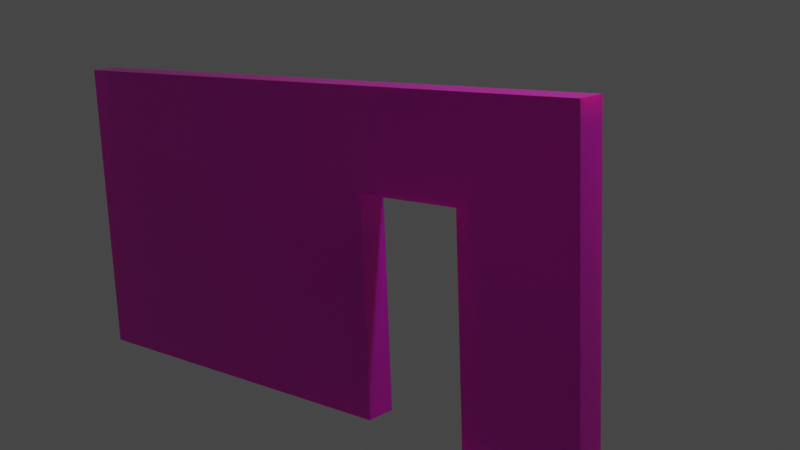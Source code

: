 # Source: BrickWallDoorway.blend  (saved by Blender 2.91.10; exported with 4.5.12 LTS)
import bpy
from mathutils import Matrix  # noqa: F401  (used for matrix-valued properties, if any)

bpy.ops.wm.read_factory_settings(use_empty=True)
scene = bpy.context.scene
scene.name = 'Scene'

# ---- collections
col_collection = bpy.data.collections.new('Collection'); scene.collection.children.link(col_collection)

# ---- images (referenced by path relative to the original .blend; pixels are not part of the script)
import os
ASSET_DIR = os.environ.get("B2B_ASSET_DIR", "")  # directory of the original .blend (textures are referenced by path, not embedded)
HERE = os.path.dirname(os.path.abspath(__file__))  # packed textures are extracted next to this script under _unpacked/

def load_image(name, relpath, width, height, colorspace="sRGB"):
    """Load a texture the original file referenced (path relative to the .blend, or extracted next to this script)."""
    p = next((c for c in (os.path.join(HERE, relpath), os.path.join(ASSET_DIR, relpath)) if relpath and os.path.exists(c)), "")
    if p:
        img = bpy.data.images.load(p, check_existing=True)
        img.name = name
    else:  # same state as the original file: an image datablock whose file is absent (Cycles renders it pink)
        img = bpy.data.images.new(name, width, height)
        img.source = "FILE"
        img.filepath = "//" + (relpath or name)
    img.colorspace_settings.name = colorspace
    return img
img_bricks051_1k_color_jpg_001 = load_image('Bricks051_1K_Color.jpg.001', 'Bricks051_1K_Color.jpg', 1024, 1024, 'sRGB')
img_bricks051_1k_roughness_jpg = load_image('Bricks051_1K_Roughness.jpg', 'Bricks051_1K_Roughness.jpg', 1024, 1024, 'sRGB')
img_bricks051_1k_displacement_jpg = load_image('Bricks051_1K_Displacement.jpg', 'Bricks051_1K_Displacement.jpg', 1024, 1024, 'sRGB')

# ---- materials (node trees are filled in below, after node groups)
mat_material_001 = bpy.data.materials.new('Material.001')
mat_material_001.use_transparent_shadow = False

# ---- material node trees
mat_material_001.use_nodes = True; mat_material_001.node_tree.nodes.clear()
_N = mat_material_001.node_tree.nodes; _L = mat_material_001.node_tree.links
n0 = _N.new('ShaderNodeBsdfPrincipled'); n0.name = 'Principled BSDF'; n0.location = (10, 300)
n0.distribution = 'GGX'
n0.subsurface_method = 'BURLEY'
n0.inputs[3].default_value = 1.45
n0.inputs[8].default_value = 1.0
n0.inputs[10].default_value = 0.2637
n0.inputs[18].default_value = 0.5714
n0.inputs[20].default_value = 0.5575
n0.inputs[27].default_value = (0.0, 0.0, 0.0, 1.0)
n0.inputs[28].default_value = 1.0
n1 = _N.new('ShaderNodeTexImage'); n1.name = 'Image Texture'; n1.location = (-280, 280)
n1.image = img_bricks051_1k_color_jpg_001
n2 = _N.new('ShaderNodeTexCoord'); n2.name = 'Texture Coordinate'; n2.location = (-711, 298)
n3 = _N.new('ShaderNodeTexImage'); n3.name = 'Image Texture.001'; n3.location = (-299, -66)
n3.image = img_bricks051_1k_roughness_jpg
n4 = _N.new('ShaderNodeTexImage'); n4.name = 'Image Texture.002'; n4.location = (348, -89)
n4.image = img_bricks051_1k_displacement_jpg
n5 = _N.new('ShaderNodeOutputMaterial'); n5.name = 'Material Output'; n5.location = (771, 253)
n6 = _N.new('ShaderNodeMapping'); n6.name = 'Mapping'; n6.location = (-479, 406)
n6.inputs[3].default_value = (1.6, 1.2, 1.0)
n7 = _N.new('ShaderNodeMix'); n7.name = 'Mix'; n7.location = (-160, 180)
n7.data_type = 'RGBA'
n7.inputs[0].default_value = 0.2637
n7.inputs[7].default_value = (0.8, 0.06767, 0.05726, 1.0)
_L.new(n0.outputs[0], n5.inputs[0])
_L.new(n2.outputs[1], n0.inputs[9])
_L.new(n2.outputs[2], n6.inputs[0])
_L.new(n6.outputs[0], n1.inputs[0])
_L.new(n6.outputs[0], n3.inputs[0])
_L.new(n6.outputs[0], n4.inputs[0])
_L.new(n3.outputs[0], n0.inputs[2])
_L.new(n4.outputs[0], n5.inputs[2])
_L.new(n1.outputs[0], n7.inputs[6])
_L.new(n7.outputs[2], n0.inputs[0])
n5.is_active_output = True

# ---- world
world_world = bpy.data.worlds.new('World'); scene.world = world_world
world_world.use_nodes = True; world_world.node_tree.nodes.clear()
_N = world_world.node_tree.nodes; _L = world_world.node_tree.links
n0 = _N.new('ShaderNodeOutputWorld'); n0.name = 'World Output'; n0.location = (300, 300)
n1 = _N.new('ShaderNodeBackground'); n1.name = 'Background'; n1.location = (10, 300)
n1.inputs[0].default_value = (0.05088, 0.05088, 0.05088, 1.0)
_L.new(n1.outputs[0], n0.inputs[0])
n0.is_active_output = True
world_world.color = (0.05088, 0.05088, 0.05088)
world_world.use_sun_shadow = False
world_world.sun_shadow_jitter_overblur = 0.0

# ---- cameras
cam_camera = bpy.data.cameras.new('Camera')
cam_camera.clip_end = 100.0
cam_camera.ortho_scale = 7.314

# ---- lights
light_light = bpy.data.lights.new('Light', 'POINT')
light_light.transmission_factor = 0.0
light_light.energy = 1000.0
light_light.shadow_soft_size = 0.1
light_light.shadow_maximum_resolution = 0.006
light_light.use_absolute_resolution = True

# ---- meshes
me_cube_001 = bpy.data.meshes.new('Cube.001')
me_cube_001.from_pydata([(-1.0, -1.0, -1.0), (-1.0, -1.0, 1.0), (-1.0, 1.0, -1.0), (-1.0, 1.0, 1.0), (1.0, -1.0, -1.0), (1.0, -1.0, 1.0), (1.0, 1.0, -1.0), (1.0, 1.0, 1.0), (0.2665, -1.0, -1.0), (0.2665, 1.0, -1.0), (0.2665, -1.0, 0.3821), (0.2665, 1.0, 0.3821), (0.6165, -1.0, -1.0), (0.6165, 1.0, -1.0), (0.6165, 1.0, 0.3821), (0.6165, -1.0, 0.3821)], [], [(0, 1, 3, 2), (6, 7, 5, 4), (7, 3, 1, 5), (10, 8, 9, 11), (13, 12, 15, 14), (11, 14, 15, 10), (9, 2, 3, 7, 6, 13, 14, 11), (12, 4, 5, 1, 0, 8, 10, 15), (6, 4, 12, 13), (0, 2, 9, 8)])
_uv = me_cube_001.uv_layers.new(name='UVMap')
_uv.uv.foreach_set('vector', [0.1435, 0.0001001, 0.1435, 0.9999, 9.998e-05, 0.9999, 0.0001001, 9.998e-05, 9.998e-05, 0.9999, 0.0001001, 9.998e-05, 0.2272, 0.0001001, 0.2272, 0.9999, 9.998e-05, 0.0001003, 0.9999, 9.998e-05, 0.9999, 0.1337, 0.0001001, 0.1337, 0.2174, 8.312e-05, 0.2174, 0.691, 8.312e-05, 0.691, 8.324e-05, 8.321e-05, 8.321e-05, 8.312e-05, 0.1928, 8.312e-05, 0.1928, 0.691, 8.312e-05, 0.691, 1.0, 4.183e-05, 1.0, 0.175, 4.183e-05, 0.175, 4.186e-05, 4.185e-05, 0.3668, 0.0001, 0.9999, 0.0001001, 0.9999, 0.9999, 9.998e-05, 0.9999, 0.0001001, 9.998e-05, 0.1918, 0.0001, 0.1918, 0.691, 0.3668, 0.691, 0.1918, 0.9999, 9.998e-05, 0.9999, 0.0001001, 9.998e-05, 0.9999, 0.0001001, 0.9999, 0.9999, 0.3668, 0.9999, 0.3668, 0.309, 0.1918, 0.309, 0.375, 0.5, 0.375, 0.75, 0.3271, 0.75, 0.3271, 0.5, 0.125, 0.75, 0.125, 0.5, 0.2833, 0.5, 0.2833, 0.75])
me_cube_001.materials.append(mat_material_001)
me_cube_001.use_remesh_fix_poles = True
me_cube_001.use_remesh_preserve_attributes = False
me_cube_001.use_mirror_vertex_groups = False
me_cube_001.update()

# ---- objects
ob_light = bpy.data.objects.new('Light', light_light)
ob_camera = bpy.data.objects.new('Camera', cam_camera)
ob_cube = bpy.data.objects.new('Cube', me_cube_001)

# ---- transforms, parenting, visibility, modifiers, constraints
ob_light.location = (4.076, 1.005, 5.904)
ob_light.rotation_euler = (0.6503, 0.05522, 1.866)
ob_light.lock_rotations_4d = False
ob_light.empty_display_type = 'ARROWS'
ob_light.color = (0.0, 0.0, 0.0, 0.0)
ob_light.lineart.crease_threshold = 0.0
ob_camera.location = (7.359, -6.986, 2.503)
ob_camera.rotation_euler = (1.341, 0.03591, 0.7196)
ob_camera.lock_rotations_4d = False
ob_camera.empty_display_type = 'ARROWS'
ob_camera.color = (0.0, 0.0, 0.0, 0.0)
ob_camera.display_type = 'WIRE'
ob_camera.lineart.crease_threshold = 0.0
ob_cube.location = (0.0, 0.0, 0.0)
ob_cube.scale = (3.048, 0.1524, 1.524)
ob_cube.lineart.crease_threshold = 0.0

# ---- collection membership
col_collection.objects.link(ob_light)
col_collection.objects.link(ob_camera)
col_collection.objects.link(ob_cube)

# ---- scene / render settings (as saved in the file)
scene.camera = ob_camera
scene.frame_start = 1; scene.frame_end = 250; scene.frame_set(78)
scene.render.engine = 'BLENDER_EEVEE_NEXT'
scene.cycles.use_denoising = False
scene.cycles.samples = 128
scene.cycles.sampling_pattern = 'TABULATED_SOBOL'
scene.cycles.use_adaptive_sampling = False
scene.cycles.use_light_tree = False
scene.eevee.use_gtao = True
scene.view_settings.view_transform = 'Filmic'
bpy.context.view_layer.update()

